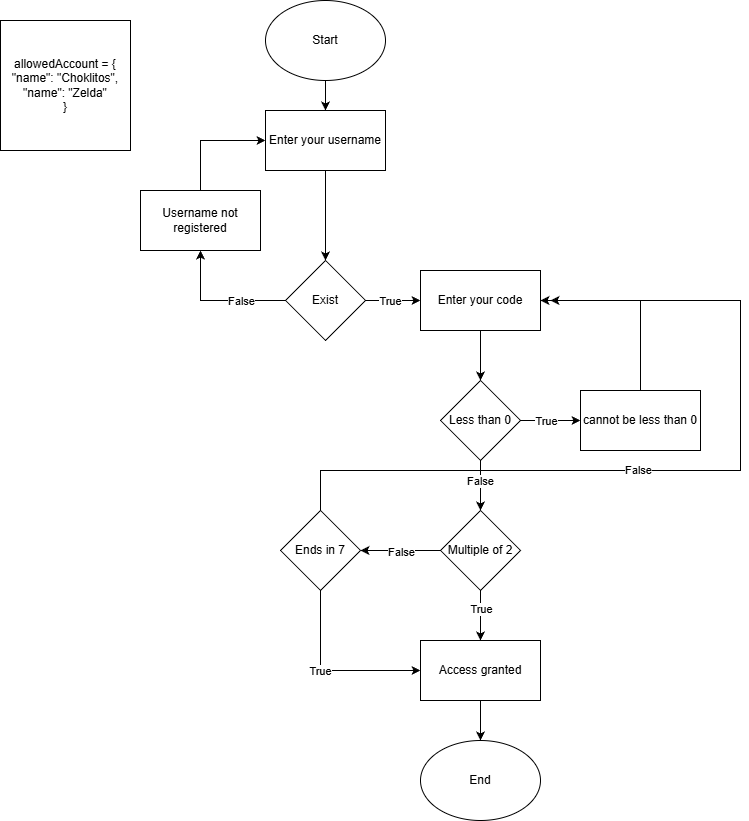

The diagram above was exported from draw.io. Its source (the exported page's mxGraphModel, read from the mxfile embedded in the PNG):
<mxGraphModel dx="1042" dy="567" grid="1" gridSize="10" guides="1" tooltips="1" connect="1" arrows="1" fold="1" page="1" pageScale="1" pageWidth="850" pageHeight="1100" math="0" shadow="0">
  <root>
    <mxCell id="0" />
    <mxCell id="1" parent="0" />
    <mxCell id="nxKjyRIW6p_fzlqUVlJn-4" value="" style="edgeStyle=orthogonalEdgeStyle;rounded=0;orthogonalLoop=1;jettySize=auto;html=1;" edge="1" parent="1" source="nxKjyRIW6p_fzlqUVlJn-1" target="nxKjyRIW6p_fzlqUVlJn-3">
      <mxGeometry relative="1" as="geometry" />
    </mxCell>
    <mxCell id="nxKjyRIW6p_fzlqUVlJn-1" value="Start" style="ellipse;whiteSpace=wrap;html=1;" vertex="1" parent="1">
      <mxGeometry x="305" y="20" width="120" height="80" as="geometry" />
    </mxCell>
    <mxCell id="nxKjyRIW6p_fzlqUVlJn-2" value="allowedAccount = {&lt;div&gt;&quot;name&quot;: &quot;Choklitos&quot;,&lt;/div&gt;&lt;div&gt;&quot;name&quot;: &quot;Zelda&quot;&lt;/div&gt;&lt;div&gt;}&lt;/div&gt;" style="whiteSpace=wrap;html=1;aspect=fixed;" vertex="1" parent="1">
      <mxGeometry x="40" y="40" width="130" height="130" as="geometry" />
    </mxCell>
    <mxCell id="nxKjyRIW6p_fzlqUVlJn-6" value="" style="edgeStyle=orthogonalEdgeStyle;rounded=0;orthogonalLoop=1;jettySize=auto;html=1;" edge="1" parent="1" source="nxKjyRIW6p_fzlqUVlJn-3" target="nxKjyRIW6p_fzlqUVlJn-5">
      <mxGeometry relative="1" as="geometry" />
    </mxCell>
    <mxCell id="nxKjyRIW6p_fzlqUVlJn-3" value="Enter your username" style="rounded=0;whiteSpace=wrap;html=1;" vertex="1" parent="1">
      <mxGeometry x="305" y="130" width="120" height="60" as="geometry" />
    </mxCell>
    <mxCell id="nxKjyRIW6p_fzlqUVlJn-9" style="edgeStyle=orthogonalEdgeStyle;rounded=0;orthogonalLoop=1;jettySize=auto;html=1;exitX=0;exitY=0.5;exitDx=0;exitDy=0;entryX=0.5;entryY=1;entryDx=0;entryDy=0;" edge="1" parent="1" source="nxKjyRIW6p_fzlqUVlJn-5" target="nxKjyRIW6p_fzlqUVlJn-8">
      <mxGeometry relative="1" as="geometry" />
    </mxCell>
    <mxCell id="nxKjyRIW6p_fzlqUVlJn-12" value="False" style="edgeLabel;html=1;align=center;verticalAlign=middle;resizable=0;points=[];" vertex="1" connectable="0" parent="nxKjyRIW6p_fzlqUVlJn-9">
      <mxGeometry x="-0.2059" y="1" relative="1" as="geometry">
        <mxPoint x="9" y="-1" as="offset" />
      </mxGeometry>
    </mxCell>
    <mxCell id="nxKjyRIW6p_fzlqUVlJn-14" style="edgeStyle=orthogonalEdgeStyle;rounded=0;orthogonalLoop=1;jettySize=auto;html=1;exitX=1;exitY=0.5;exitDx=0;exitDy=0;entryX=0;entryY=0.5;entryDx=0;entryDy=0;" edge="1" parent="1" source="nxKjyRIW6p_fzlqUVlJn-5" target="nxKjyRIW6p_fzlqUVlJn-13">
      <mxGeometry relative="1" as="geometry" />
    </mxCell>
    <mxCell id="nxKjyRIW6p_fzlqUVlJn-17" value="True" style="edgeLabel;html=1;align=center;verticalAlign=middle;resizable=0;points=[];" vertex="1" connectable="0" parent="nxKjyRIW6p_fzlqUVlJn-14">
      <mxGeometry x="-0.1418" relative="1" as="geometry">
        <mxPoint as="offset" />
      </mxGeometry>
    </mxCell>
    <mxCell id="nxKjyRIW6p_fzlqUVlJn-5" value="Exist" style="rhombus;whiteSpace=wrap;html=1;rounded=0;" vertex="1" parent="1">
      <mxGeometry x="325" y="280" width="80" height="80" as="geometry" />
    </mxCell>
    <mxCell id="nxKjyRIW6p_fzlqUVlJn-10" style="edgeStyle=orthogonalEdgeStyle;rounded=0;orthogonalLoop=1;jettySize=auto;html=1;exitX=0.5;exitY=0;exitDx=0;exitDy=0;entryX=0;entryY=0.5;entryDx=0;entryDy=0;" edge="1" parent="1" source="nxKjyRIW6p_fzlqUVlJn-8" target="nxKjyRIW6p_fzlqUVlJn-3">
      <mxGeometry relative="1" as="geometry" />
    </mxCell>
    <mxCell id="nxKjyRIW6p_fzlqUVlJn-8" value="Username not registered" style="rounded=0;whiteSpace=wrap;html=1;" vertex="1" parent="1">
      <mxGeometry x="180" y="210" width="120" height="60" as="geometry" />
    </mxCell>
    <mxCell id="nxKjyRIW6p_fzlqUVlJn-16" value="" style="edgeStyle=orthogonalEdgeStyle;rounded=0;orthogonalLoop=1;jettySize=auto;html=1;" edge="1" parent="1" source="nxKjyRIW6p_fzlqUVlJn-13" target="nxKjyRIW6p_fzlqUVlJn-15">
      <mxGeometry relative="1" as="geometry" />
    </mxCell>
    <mxCell id="nxKjyRIW6p_fzlqUVlJn-13" value="Enter your code" style="rounded=0;whiteSpace=wrap;html=1;" vertex="1" parent="1">
      <mxGeometry x="460" y="290" width="120" height="60" as="geometry" />
    </mxCell>
    <mxCell id="nxKjyRIW6p_fzlqUVlJn-19" value="" style="edgeStyle=orthogonalEdgeStyle;rounded=0;orthogonalLoop=1;jettySize=auto;html=1;" edge="1" parent="1" source="nxKjyRIW6p_fzlqUVlJn-15" target="nxKjyRIW6p_fzlqUVlJn-18">
      <mxGeometry relative="1" as="geometry" />
    </mxCell>
    <mxCell id="nxKjyRIW6p_fzlqUVlJn-21" value="True" style="edgeLabel;html=1;align=center;verticalAlign=middle;resizable=0;points=[];" vertex="1" connectable="0" parent="nxKjyRIW6p_fzlqUVlJn-19">
      <mxGeometry x="-0.18" relative="1" as="geometry">
        <mxPoint as="offset" />
      </mxGeometry>
    </mxCell>
    <mxCell id="nxKjyRIW6p_fzlqUVlJn-23" value="" style="edgeStyle=orthogonalEdgeStyle;rounded=0;orthogonalLoop=1;jettySize=auto;html=1;" edge="1" parent="1" source="nxKjyRIW6p_fzlqUVlJn-15" target="nxKjyRIW6p_fzlqUVlJn-22">
      <mxGeometry relative="1" as="geometry" />
    </mxCell>
    <mxCell id="nxKjyRIW6p_fzlqUVlJn-24" value="False" style="edgeLabel;html=1;align=center;verticalAlign=middle;resizable=0;points=[];" vertex="1" connectable="0" parent="nxKjyRIW6p_fzlqUVlJn-23">
      <mxGeometry x="-0.22" y="-1" relative="1" as="geometry">
        <mxPoint as="offset" />
      </mxGeometry>
    </mxCell>
    <mxCell id="nxKjyRIW6p_fzlqUVlJn-15" value="Less than 0" style="rhombus;whiteSpace=wrap;html=1;rounded=0;" vertex="1" parent="1">
      <mxGeometry x="480" y="400" width="80" height="80" as="geometry" />
    </mxCell>
    <mxCell id="nxKjyRIW6p_fzlqUVlJn-20" style="edgeStyle=orthogonalEdgeStyle;rounded=0;orthogonalLoop=1;jettySize=auto;html=1;exitX=0.5;exitY=0;exitDx=0;exitDy=0;entryX=1;entryY=0.5;entryDx=0;entryDy=0;" edge="1" parent="1" source="nxKjyRIW6p_fzlqUVlJn-18" target="nxKjyRIW6p_fzlqUVlJn-13">
      <mxGeometry relative="1" as="geometry" />
    </mxCell>
    <mxCell id="nxKjyRIW6p_fzlqUVlJn-18" value="cannot be less than 0" style="rounded=0;whiteSpace=wrap;html=1;" vertex="1" parent="1">
      <mxGeometry x="620" y="410" width="120" height="60" as="geometry" />
    </mxCell>
    <mxCell id="nxKjyRIW6p_fzlqUVlJn-30" value="" style="edgeStyle=orthogonalEdgeStyle;rounded=0;orthogonalLoop=1;jettySize=auto;html=1;" edge="1" parent="1" source="nxKjyRIW6p_fzlqUVlJn-22" target="nxKjyRIW6p_fzlqUVlJn-29">
      <mxGeometry relative="1" as="geometry" />
    </mxCell>
    <mxCell id="nxKjyRIW6p_fzlqUVlJn-31" value="False" style="edgeLabel;html=1;align=center;verticalAlign=middle;resizable=0;points=[];" vertex="1" connectable="0" parent="nxKjyRIW6p_fzlqUVlJn-30">
      <mxGeometry y="1" relative="1" as="geometry">
        <mxPoint as="offset" />
      </mxGeometry>
    </mxCell>
    <mxCell id="nxKjyRIW6p_fzlqUVlJn-33" value="" style="edgeStyle=orthogonalEdgeStyle;rounded=0;orthogonalLoop=1;jettySize=auto;html=1;" edge="1" parent="1" source="nxKjyRIW6p_fzlqUVlJn-22" target="nxKjyRIW6p_fzlqUVlJn-32">
      <mxGeometry relative="1" as="geometry" />
    </mxCell>
    <mxCell id="nxKjyRIW6p_fzlqUVlJn-36" value="True" style="edgeLabel;html=1;align=center;verticalAlign=middle;resizable=0;points=[];" vertex="1" connectable="0" parent="nxKjyRIW6p_fzlqUVlJn-33">
      <mxGeometry x="-0.264" y="2" relative="1" as="geometry">
        <mxPoint x="-2" as="offset" />
      </mxGeometry>
    </mxCell>
    <mxCell id="nxKjyRIW6p_fzlqUVlJn-22" value="Multiple of 2" style="rhombus;whiteSpace=wrap;html=1;rounded=0;" vertex="1" parent="1">
      <mxGeometry x="480" y="530" width="80" height="80" as="geometry" />
    </mxCell>
    <mxCell id="nxKjyRIW6p_fzlqUVlJn-37" style="edgeStyle=orthogonalEdgeStyle;rounded=0;orthogonalLoop=1;jettySize=auto;html=1;exitX=0.5;exitY=1;exitDx=0;exitDy=0;entryX=0;entryY=0.5;entryDx=0;entryDy=0;" edge="1" parent="1" source="nxKjyRIW6p_fzlqUVlJn-29" target="nxKjyRIW6p_fzlqUVlJn-32">
      <mxGeometry relative="1" as="geometry" />
    </mxCell>
    <mxCell id="nxKjyRIW6p_fzlqUVlJn-38" value="True" style="edgeLabel;html=1;align=center;verticalAlign=middle;resizable=0;points=[];" vertex="1" connectable="0" parent="nxKjyRIW6p_fzlqUVlJn-37">
      <mxGeometry x="-0.1111" y="-1" relative="1" as="geometry">
        <mxPoint x="-1" y="-1" as="offset" />
      </mxGeometry>
    </mxCell>
    <mxCell id="nxKjyRIW6p_fzlqUVlJn-39" style="edgeStyle=orthogonalEdgeStyle;rounded=0;orthogonalLoop=1;jettySize=auto;html=1;exitX=0.5;exitY=0;exitDx=0;exitDy=0;" edge="1" parent="1" source="nxKjyRIW6p_fzlqUVlJn-29">
      <mxGeometry relative="1" as="geometry">
        <mxPoint x="590" y="320" as="targetPoint" />
        <Array as="points">
          <mxPoint x="360" y="490" />
          <mxPoint x="780" y="490" />
        </Array>
      </mxGeometry>
    </mxCell>
    <mxCell id="nxKjyRIW6p_fzlqUVlJn-40" value="False" style="edgeLabel;html=1;align=center;verticalAlign=middle;resizable=0;points=[];" vertex="1" connectable="0" parent="nxKjyRIW6p_fzlqUVlJn-39">
      <mxGeometry x="-0.1288" y="1" relative="1" as="geometry">
        <mxPoint as="offset" />
      </mxGeometry>
    </mxCell>
    <mxCell id="nxKjyRIW6p_fzlqUVlJn-29" value="Ends in 7" style="rhombus;whiteSpace=wrap;html=1;rounded=0;" vertex="1" parent="1">
      <mxGeometry x="320" y="530" width="80" height="80" as="geometry" />
    </mxCell>
    <mxCell id="nxKjyRIW6p_fzlqUVlJn-35" value="" style="edgeStyle=orthogonalEdgeStyle;rounded=0;orthogonalLoop=1;jettySize=auto;html=1;" edge="1" parent="1" source="nxKjyRIW6p_fzlqUVlJn-32" target="nxKjyRIW6p_fzlqUVlJn-34">
      <mxGeometry relative="1" as="geometry" />
    </mxCell>
    <mxCell id="nxKjyRIW6p_fzlqUVlJn-32" value="Access granted" style="whiteSpace=wrap;html=1;rounded=0;" vertex="1" parent="1">
      <mxGeometry x="460" y="660" width="120" height="60" as="geometry" />
    </mxCell>
    <mxCell id="nxKjyRIW6p_fzlqUVlJn-34" value="End" style="ellipse;whiteSpace=wrap;html=1;" vertex="1" parent="1">
      <mxGeometry x="460" y="760" width="120" height="80" as="geometry" />
    </mxCell>
  </root>
</mxGraphModel>